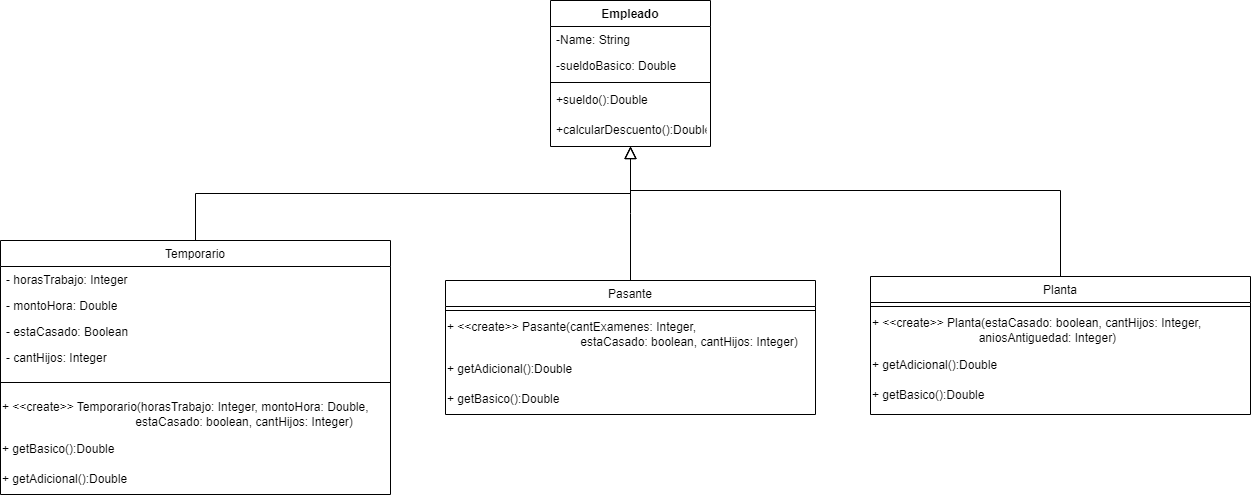

The diagram above was exported from draw.io. Its source (the exported page's mxGraphModel, read from the mxfile embedded in the PNG):
<mxGraphModel dx="2181" dy="674" grid="1" gridSize="10" guides="1" tooltips="1" connect="1" arrows="1" fold="1" page="1" pageScale="1" pageWidth="827" pageHeight="1169" math="0" shadow="0">
  <root>
    <mxCell id="WIyWlLk6GJQsqaUBKTNV-0" />
    <mxCell id="WIyWlLk6GJQsqaUBKTNV-1" parent="WIyWlLk6GJQsqaUBKTNV-0" />
    <mxCell id="zkfFHV4jXpPFQw0GAbJ--0" value="Empleado&#10;" style="swimlane;fontStyle=1;align=center;verticalAlign=top;childLayout=stackLayout;horizontal=1;startSize=26;horizontalStack=0;resizeParent=1;resizeLast=0;collapsible=1;marginBottom=0;rounded=0;shadow=0;strokeWidth=1;" parent="WIyWlLk6GJQsqaUBKTNV-1" vertex="1">
      <mxGeometry x="220" y="120" width="160" height="146" as="geometry">
        <mxRectangle x="230" y="140" width="160" height="26" as="alternateBounds" />
      </mxGeometry>
    </mxCell>
    <mxCell id="zkfFHV4jXpPFQw0GAbJ--1" value="-Name: String" style="text;align=left;verticalAlign=top;spacingLeft=4;spacingRight=4;overflow=hidden;rotatable=0;points=[[0,0.5],[1,0.5]];portConstraint=eastwest;" parent="zkfFHV4jXpPFQw0GAbJ--0" vertex="1">
      <mxGeometry y="26" width="160" height="26" as="geometry" />
    </mxCell>
    <mxCell id="qYXle5vfw1Ttpfr_UHKk-11" value="-sueldoBasico: Double" style="text;align=left;verticalAlign=top;spacingLeft=4;spacingRight=4;overflow=hidden;rotatable=0;points=[[0,0.5],[1,0.5]];portConstraint=eastwest;" parent="zkfFHV4jXpPFQw0GAbJ--0" vertex="1">
      <mxGeometry y="52" width="160" height="26" as="geometry" />
    </mxCell>
    <mxCell id="zkfFHV4jXpPFQw0GAbJ--4" value="" style="line;html=1;strokeWidth=1;align=left;verticalAlign=middle;spacingTop=-1;spacingLeft=3;spacingRight=3;rotatable=0;labelPosition=right;points=[];portConstraint=eastwest;" parent="zkfFHV4jXpPFQw0GAbJ--0" vertex="1">
      <mxGeometry y="78" width="160" height="8" as="geometry" />
    </mxCell>
    <mxCell id="zkfFHV4jXpPFQw0GAbJ--5" value="+sueldo():Double" style="text;align=left;verticalAlign=top;spacingLeft=4;spacingRight=4;overflow=hidden;rotatable=0;points=[[0,0.5],[1,0.5]];portConstraint=eastwest;" parent="zkfFHV4jXpPFQw0GAbJ--0" vertex="1">
      <mxGeometry y="86" width="160" height="30" as="geometry" />
    </mxCell>
    <mxCell id="qYXle5vfw1Ttpfr_UHKk-31" value="+calcularDescuento():Double" style="text;align=left;verticalAlign=top;spacingLeft=4;spacingRight=4;overflow=hidden;rotatable=0;points=[[0,0.5],[1,0.5]];portConstraint=eastwest;" parent="zkfFHV4jXpPFQw0GAbJ--0" vertex="1">
      <mxGeometry y="116" width="160" height="30" as="geometry" />
    </mxCell>
    <mxCell id="zkfFHV4jXpPFQw0GAbJ--6" value="Temporario" style="swimlane;fontStyle=0;align=center;verticalAlign=top;childLayout=stackLayout;horizontal=1;startSize=26;horizontalStack=0;resizeParent=1;resizeLast=0;collapsible=1;marginBottom=0;rounded=0;shadow=0;strokeWidth=1;" parent="WIyWlLk6GJQsqaUBKTNV-1" vertex="1">
      <mxGeometry x="-330" y="360" width="390" height="254" as="geometry">
        <mxRectangle x="130" y="380" width="160" height="26" as="alternateBounds" />
      </mxGeometry>
    </mxCell>
    <mxCell id="qYXle5vfw1Ttpfr_UHKk-20" value="- horasTrabajo: Integer" style="text;strokeColor=none;fillColor=none;align=left;verticalAlign=top;spacingLeft=4;spacingRight=4;overflow=hidden;rotatable=0;points=[[0,0.5],[1,0.5]];portConstraint=eastwest;whiteSpace=wrap;html=1;" parent="zkfFHV4jXpPFQw0GAbJ--6" vertex="1">
      <mxGeometry y="26" width="390" height="26" as="geometry" />
    </mxCell>
    <mxCell id="qYXle5vfw1Ttpfr_UHKk-22" value="- montoHora: Double" style="text;strokeColor=none;fillColor=none;align=left;verticalAlign=top;spacingLeft=4;spacingRight=4;overflow=hidden;rotatable=0;points=[[0,0.5],[1,0.5]];portConstraint=eastwest;whiteSpace=wrap;html=1;" parent="zkfFHV4jXpPFQw0GAbJ--6" vertex="1">
      <mxGeometry y="52" width="390" height="26" as="geometry" />
    </mxCell>
    <mxCell id="qYXle5vfw1Ttpfr_UHKk-23" value="- estaCasado: Boolean" style="text;strokeColor=none;fillColor=none;align=left;verticalAlign=top;spacingLeft=4;spacingRight=4;overflow=hidden;rotatable=0;points=[[0,0.5],[1,0.5]];portConstraint=eastwest;whiteSpace=wrap;html=1;" parent="zkfFHV4jXpPFQw0GAbJ--6" vertex="1">
      <mxGeometry y="78" width="390" height="26" as="geometry" />
    </mxCell>
    <mxCell id="qYXle5vfw1Ttpfr_UHKk-32" value="- cantHijos: Integer" style="text;strokeColor=none;fillColor=none;align=left;verticalAlign=top;spacingLeft=4;spacingRight=4;overflow=hidden;rotatable=0;points=[[0,0.5],[1,0.5]];portConstraint=eastwest;whiteSpace=wrap;html=1;" parent="zkfFHV4jXpPFQw0GAbJ--6" vertex="1">
      <mxGeometry y="104" width="390" height="26" as="geometry" />
    </mxCell>
    <mxCell id="zkfFHV4jXpPFQw0GAbJ--9" value="" style="line;html=1;strokeWidth=1;align=left;verticalAlign=middle;spacingTop=-1;spacingLeft=3;spacingRight=3;rotatable=0;labelPosition=right;points=[];portConstraint=eastwest;" parent="zkfFHV4jXpPFQw0GAbJ--6" vertex="1">
      <mxGeometry y="130" width="390" height="24" as="geometry" />
    </mxCell>
    <mxCell id="qYXle5vfw1Ttpfr_UHKk-33" value="+ &amp;lt;&amp;lt;create&amp;gt;&amp;gt; Temporario(horasTrabajo: Integer, montoHora: Double,&lt;br&gt;&lt;span style=&quot;white-space: pre;&quot;&gt; &lt;/span&gt;&lt;span style=&quot;white-space: pre;&quot;&gt; &lt;/span&gt;&lt;span style=&quot;white-space: pre;&quot;&gt; &lt;/span&gt;&lt;span style=&quot;white-space: pre;&quot;&gt; &lt;/span&gt;&lt;span style=&quot;white-space: pre;&quot;&gt; &lt;/span&gt;estaCasado: boolean, cantHijos: Integer)" style="text;html=1;align=left;verticalAlign=middle;resizable=0;points=[];autosize=1;strokeColor=none;fillColor=none;" parent="zkfFHV4jXpPFQw0GAbJ--6" vertex="1">
      <mxGeometry y="154" width="390" height="40" as="geometry" />
    </mxCell>
    <mxCell id="qYXle5vfw1Ttpfr_UHKk-25" value="+ getBasico():Double" style="text;html=1;align=left;verticalAlign=middle;resizable=0;points=[];autosize=1;strokeColor=none;fillColor=none;" parent="zkfFHV4jXpPFQw0GAbJ--6" vertex="1">
      <mxGeometry y="194" width="390" height="30" as="geometry" />
    </mxCell>
    <mxCell id="qYXle5vfw1Ttpfr_UHKk-26" value="+ getAdicional():Double" style="text;html=1;align=left;verticalAlign=middle;resizable=0;points=[];autosize=1;strokeColor=none;fillColor=none;" parent="zkfFHV4jXpPFQw0GAbJ--6" vertex="1">
      <mxGeometry y="224" width="390" height="30" as="geometry" />
    </mxCell>
    <mxCell id="zkfFHV4jXpPFQw0GAbJ--12" value="" style="endArrow=block;endSize=10;endFill=0;shadow=0;strokeWidth=1;rounded=0;edgeStyle=elbowEdgeStyle;elbow=vertical;" parent="WIyWlLk6GJQsqaUBKTNV-1" source="zkfFHV4jXpPFQw0GAbJ--6" target="zkfFHV4jXpPFQw0GAbJ--0" edge="1">
      <mxGeometry width="160" relative="1" as="geometry">
        <mxPoint x="200" y="203" as="sourcePoint" />
        <mxPoint x="200" y="203" as="targetPoint" />
      </mxGeometry>
    </mxCell>
    <mxCell id="zkfFHV4jXpPFQw0GAbJ--13" value="Pasante" style="swimlane;fontStyle=0;align=center;verticalAlign=top;childLayout=stackLayout;horizontal=1;startSize=26;horizontalStack=0;resizeParent=1;resizeLast=0;collapsible=1;marginBottom=0;rounded=0;shadow=0;strokeWidth=1;" parent="WIyWlLk6GJQsqaUBKTNV-1" vertex="1">
      <mxGeometry x="115" y="400" width="370" height="134" as="geometry">
        <mxRectangle x="340" y="380" width="170" height="26" as="alternateBounds" />
      </mxGeometry>
    </mxCell>
    <mxCell id="zkfFHV4jXpPFQw0GAbJ--15" value="" style="line;html=1;strokeWidth=1;align=left;verticalAlign=middle;spacingTop=-1;spacingLeft=3;spacingRight=3;rotatable=0;labelPosition=right;points=[];portConstraint=eastwest;" parent="zkfFHV4jXpPFQw0GAbJ--13" vertex="1">
      <mxGeometry y="26" width="370" height="8" as="geometry" />
    </mxCell>
    <mxCell id="qYXle5vfw1Ttpfr_UHKk-34" value="+ &amp;lt;&amp;lt;create&amp;gt;&amp;gt; Pasante(cantExamenes: Integer, &lt;br&gt;&lt;span style=&quot;white-space: pre;&quot;&gt; &lt;/span&gt;&lt;span style=&quot;white-space: pre;&quot;&gt; &lt;/span&gt;&lt;span style=&quot;white-space: pre;&quot;&gt; &lt;/span&gt;&lt;span style=&quot;white-space: pre;&quot;&gt; &lt;/span&gt;&lt;span style=&quot;white-space: pre;&quot;&gt; &lt;/span&gt;estaCasado: boolean, cantHijos: Integer)" style="text;html=1;align=left;verticalAlign=middle;resizable=0;points=[];autosize=1;strokeColor=none;fillColor=none;" parent="zkfFHV4jXpPFQw0GAbJ--13" vertex="1">
      <mxGeometry y="34" width="370" height="40" as="geometry" />
    </mxCell>
    <mxCell id="qYXle5vfw1Ttpfr_UHKk-36" value="+ getAdicional():Double" style="text;html=1;align=left;verticalAlign=middle;resizable=0;points=[];autosize=1;strokeColor=none;fillColor=none;" parent="zkfFHV4jXpPFQw0GAbJ--13" vertex="1">
      <mxGeometry y="74" width="370" height="30" as="geometry" />
    </mxCell>
    <mxCell id="qYXle5vfw1Ttpfr_UHKk-35" value="+ getBasico():Double" style="text;html=1;align=left;verticalAlign=middle;resizable=0;points=[];autosize=1;strokeColor=none;fillColor=none;" parent="zkfFHV4jXpPFQw0GAbJ--13" vertex="1">
      <mxGeometry y="104" width="370" height="30" as="geometry" />
    </mxCell>
    <mxCell id="zkfFHV4jXpPFQw0GAbJ--16" value="" style="endArrow=block;endSize=10;endFill=0;shadow=0;strokeWidth=1;rounded=0;edgeStyle=elbowEdgeStyle;elbow=vertical;" parent="WIyWlLk6GJQsqaUBKTNV-1" source="zkfFHV4jXpPFQw0GAbJ--13" target="zkfFHV4jXpPFQw0GAbJ--0" edge="1">
      <mxGeometry width="160" relative="1" as="geometry">
        <mxPoint x="210" y="373" as="sourcePoint" />
        <mxPoint x="310" y="271" as="targetPoint" />
      </mxGeometry>
    </mxCell>
    <mxCell id="qYXle5vfw1Ttpfr_UHKk-0" value="Planta" style="swimlane;fontStyle=0;align=center;verticalAlign=top;childLayout=stackLayout;horizontal=1;startSize=26;horizontalStack=0;resizeParent=1;resizeLast=0;collapsible=1;marginBottom=0;rounded=0;shadow=0;strokeWidth=1;" parent="WIyWlLk6GJQsqaUBKTNV-1" vertex="1">
      <mxGeometry x="540" y="396" width="380" height="138" as="geometry">
        <mxRectangle x="130" y="380" width="160" height="26" as="alternateBounds" />
      </mxGeometry>
    </mxCell>
    <mxCell id="qYXle5vfw1Ttpfr_UHKk-3" value="" style="line;html=1;strokeWidth=1;align=left;verticalAlign=middle;spacingTop=-1;spacingLeft=3;spacingRight=3;rotatable=0;labelPosition=right;points=[];portConstraint=eastwest;" parent="qYXle5vfw1Ttpfr_UHKk-0" vertex="1">
      <mxGeometry y="26" width="380" height="8" as="geometry" />
    </mxCell>
    <mxCell id="qYXle5vfw1Ttpfr_UHKk-38" value="+ &amp;lt;&amp;lt;create&amp;gt;&amp;gt; Planta(estaCasado: boolean, cantHijos: Integer, &lt;br&gt;&lt;span style=&quot;white-space: pre;&quot;&gt; &lt;/span&gt;&lt;span style=&quot;white-space: pre;&quot;&gt; &lt;/span&gt;&lt;span style=&quot;white-space: pre;&quot;&gt; &lt;/span&gt;&lt;span style=&quot;white-space: pre;&quot;&gt; &lt;/span&gt;aniosAntiguedad: Integer)" style="text;html=1;align=left;verticalAlign=middle;resizable=0;points=[];autosize=1;strokeColor=none;fillColor=none;" parent="qYXle5vfw1Ttpfr_UHKk-0" vertex="1">
      <mxGeometry y="34" width="380" height="40" as="geometry" />
    </mxCell>
    <mxCell id="qYXle5vfw1Ttpfr_UHKk-40" value="+ getAdicional():Double" style="text;html=1;align=left;verticalAlign=middle;resizable=0;points=[];autosize=1;strokeColor=none;fillColor=none;" parent="qYXle5vfw1Ttpfr_UHKk-0" vertex="1">
      <mxGeometry y="74" width="380" height="30" as="geometry" />
    </mxCell>
    <mxCell id="qYXle5vfw1Ttpfr_UHKk-39" value="+ getBasico():Double" style="text;html=1;align=left;verticalAlign=middle;resizable=0;points=[];autosize=1;strokeColor=none;fillColor=none;" parent="qYXle5vfw1Ttpfr_UHKk-0" vertex="1">
      <mxGeometry y="104" width="380" height="30" as="geometry" />
    </mxCell>
    <mxCell id="qYXle5vfw1Ttpfr_UHKk-6" value="" style="endArrow=block;endSize=10;endFill=0;shadow=0;strokeWidth=1;rounded=0;edgeStyle=elbowEdgeStyle;elbow=vertical;entryX=0.5;entryY=1;entryDx=0;entryDy=0;exitX=0.5;exitY=0;exitDx=0;exitDy=0;" parent="WIyWlLk6GJQsqaUBKTNV-1" source="qYXle5vfw1Ttpfr_UHKk-0" target="zkfFHV4jXpPFQw0GAbJ--0" edge="1">
      <mxGeometry width="160" relative="1" as="geometry">
        <mxPoint x="480" y="422" as="sourcePoint" />
        <mxPoint x="250" y="270" as="targetPoint" />
        <Array as="points">
          <mxPoint x="510" y="310" />
        </Array>
      </mxGeometry>
    </mxCell>
  </root>
</mxGraphModel>